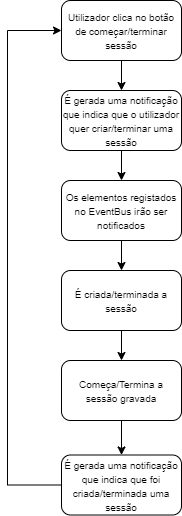

The diagram above was exported from draw.io. Its source (the exported page's mxGraphModel, read from the mxfile embedded in the PNG):
<mxGraphModel dx="1422" dy="775" grid="1" gridSize="10" guides="1" tooltips="1" connect="1" arrows="1" fold="1" page="1" pageScale="1" pageWidth="827" pageHeight="1169" math="0" shadow="0">
  <root>
    <mxCell id="ZorH6nwan45EUZspDFMg-0" />
    <mxCell id="ZorH6nwan45EUZspDFMg-1" parent="ZorH6nwan45EUZspDFMg-0" />
    <mxCell id="71obzIYkxc3i2GZtSZL_-3" value="" style="edgeStyle=orthogonalEdgeStyle;rounded=0;orthogonalLoop=1;jettySize=auto;html=1;startArrow=none;startFill=0;endArrow=classic;endFill=1;" parent="ZorH6nwan45EUZspDFMg-1" source="71obzIYkxc3i2GZtSZL_-0" target="71obzIYkxc3i2GZtSZL_-2" edge="1">
      <mxGeometry relative="1" as="geometry" />
    </mxCell>
    <mxCell id="71obzIYkxc3i2GZtSZL_-0" value="&lt;font style=&quot;font-size: 10px&quot;&gt;Utilizador clica no botão de começar/terminar sessão&lt;/font&gt;" style="rounded=1;whiteSpace=wrap;html=1;" parent="ZorH6nwan45EUZspDFMg-1" vertex="1">
      <mxGeometry x="294" y="70" width="120" height="60" as="geometry" />
    </mxCell>
    <mxCell id="71obzIYkxc3i2GZtSZL_-5" value="" style="edgeStyle=orthogonalEdgeStyle;rounded=0;orthogonalLoop=1;jettySize=auto;html=1;startArrow=none;startFill=0;endArrow=classic;endFill=1;" parent="ZorH6nwan45EUZspDFMg-1" source="71obzIYkxc3i2GZtSZL_-2" target="71obzIYkxc3i2GZtSZL_-4" edge="1">
      <mxGeometry relative="1" as="geometry" />
    </mxCell>
    <mxCell id="71obzIYkxc3i2GZtSZL_-2" value="&lt;font style=&quot;font-size: 10px&quot;&gt;É gerada uma notificação que indica que o utilizador quer criar/terminar uma sessão&lt;/font&gt;" style="rounded=1;whiteSpace=wrap;html=1;" parent="ZorH6nwan45EUZspDFMg-1" vertex="1">
      <mxGeometry x="294" y="160" width="120" height="60" as="geometry" />
    </mxCell>
    <mxCell id="71obzIYkxc3i2GZtSZL_-7" value="" style="edgeStyle=orthogonalEdgeStyle;rounded=0;orthogonalLoop=1;jettySize=auto;html=1;startArrow=none;startFill=0;endArrow=classic;endFill=1;" parent="ZorH6nwan45EUZspDFMg-1" source="71obzIYkxc3i2GZtSZL_-4" target="71obzIYkxc3i2GZtSZL_-6" edge="1">
      <mxGeometry relative="1" as="geometry" />
    </mxCell>
    <mxCell id="71obzIYkxc3i2GZtSZL_-4" value="&lt;font style=&quot;font-size: 10px&quot;&gt;Os elementos registados no EventBus irão ser notificados&lt;/font&gt;" style="rounded=1;whiteSpace=wrap;html=1;" parent="ZorH6nwan45EUZspDFMg-1" vertex="1">
      <mxGeometry x="294" y="250" width="120" height="60" as="geometry" />
    </mxCell>
    <mxCell id="71obzIYkxc3i2GZtSZL_-9" value="" style="edgeStyle=orthogonalEdgeStyle;rounded=0;orthogonalLoop=1;jettySize=auto;html=1;startArrow=none;startFill=0;endArrow=classic;endFill=1;" parent="ZorH6nwan45EUZspDFMg-1" source="71obzIYkxc3i2GZtSZL_-6" target="71obzIYkxc3i2GZtSZL_-8" edge="1">
      <mxGeometry relative="1" as="geometry" />
    </mxCell>
    <mxCell id="71obzIYkxc3i2GZtSZL_-6" value="&lt;font style=&quot;font-size: 10px&quot;&gt;É criada/terminada a sessão&lt;/font&gt;" style="rounded=1;whiteSpace=wrap;html=1;" parent="ZorH6nwan45EUZspDFMg-1" vertex="1">
      <mxGeometry x="294" y="340" width="120" height="60" as="geometry" />
    </mxCell>
    <mxCell id="m6wsioWWMi_MtANiCWXW-1" value="" style="edgeStyle=orthogonalEdgeStyle;rounded=0;orthogonalLoop=1;jettySize=auto;html=1;startArrow=none;startFill=0;endArrow=classic;endFill=1;" parent="ZorH6nwan45EUZspDFMg-1" source="71obzIYkxc3i2GZtSZL_-8" target="m6wsioWWMi_MtANiCWXW-0" edge="1">
      <mxGeometry relative="1" as="geometry" />
    </mxCell>
    <mxCell id="71obzIYkxc3i2GZtSZL_-8" value="&lt;font style=&quot;font-size: 10px&quot;&gt;Começa/Termina a sessão gravada&lt;/font&gt;" style="rounded=1;whiteSpace=wrap;html=1;" parent="ZorH6nwan45EUZspDFMg-1" vertex="1">
      <mxGeometry x="294" y="430" width="120" height="60" as="geometry" />
    </mxCell>
    <mxCell id="m6wsioWWMi_MtANiCWXW-3" value="" style="edgeStyle=orthogonalEdgeStyle;rounded=0;orthogonalLoop=1;jettySize=auto;html=1;startArrow=none;startFill=0;endArrow=classic;endFill=1;entryX=0;entryY=0.5;entryDx=0;entryDy=0;" parent="ZorH6nwan45EUZspDFMg-1" source="m6wsioWWMi_MtANiCWXW-0" target="71obzIYkxc3i2GZtSZL_-0" edge="1">
      <mxGeometry relative="1" as="geometry">
        <mxPoint x="200" y="100" as="targetPoint" />
        <Array as="points">
          <mxPoint x="240" y="555" />
          <mxPoint x="240" y="100" />
        </Array>
      </mxGeometry>
    </mxCell>
    <mxCell id="m6wsioWWMi_MtANiCWXW-0" value="&lt;span style=&quot;font-size: 10px&quot;&gt;É gerada uma notificação que indica que foi criada/terminada uma sessão&lt;/span&gt;" style="rounded=1;whiteSpace=wrap;html=1;" parent="ZorH6nwan45EUZspDFMg-1" vertex="1">
      <mxGeometry x="294" y="524.5" width="120" height="60" as="geometry" />
    </mxCell>
  </root>
</mxGraphModel>